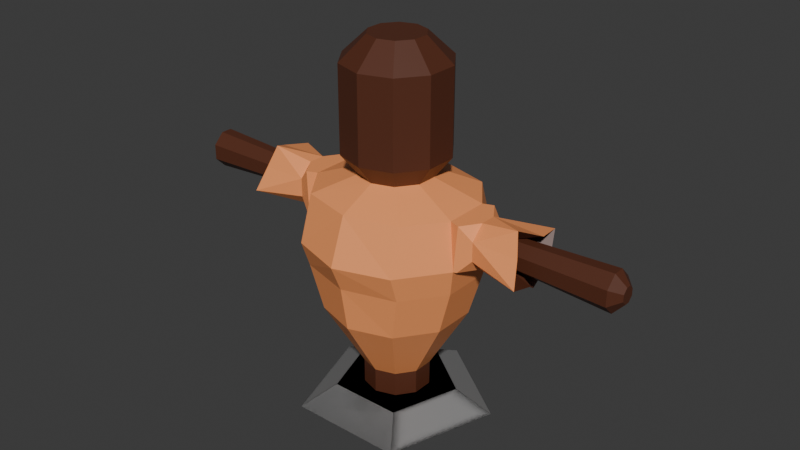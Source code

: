 # Source: target_dummy.blend  (saved by Blender 5.2.44; exported with 4.5.12 LTS)
import bpy
from mathutils import Matrix  # noqa: F401  (used for matrix-valued properties, if any)

bpy.ops.wm.read_factory_settings(use_empty=True)
scene = bpy.context.scene
scene.name = 'Scene'

# ---- collections
col_collection = bpy.data.collections.new('Collection'); scene.collection.children.link(col_collection)

# ---- materials (node trees are filled in below, after node groups)
mat_wood = bpy.data.materials.new('Wood')
mat_base = bpy.data.materials.new('Base')
mat_material_001 = bpy.data.materials.new('Material.001')

# ---- material node trees
mat_wood.use_nodes = True; mat_wood.node_tree.nodes.clear()
_N = mat_wood.node_tree.nodes; _L = mat_wood.node_tree.links
n0 = _N.new('ShaderNodeBsdfPrincipled'); n0.name = 'Principled BSDF'; n0.location = (-200, 100)
n0.inputs[0].default_value = (0.09679, 0.02767, 0.0125, 1.0)
n0.inputs[10].default_value = 0.005
n1 = _N.new('ShaderNodeOutputMaterial'); n1.name = 'Material Output'; n1.location = (200, 100)
_L.new(n0.outputs[0], n1.inputs[0])
n1.is_active_output = True
mat_base.use_nodes = True; mat_base.node_tree.nodes.clear()
_N = mat_base.node_tree.nodes; _L = mat_base.node_tree.links
n0 = _N.new('ShaderNodeBsdfPrincipled'); n0.name = 'Principled BSDF'; n0.location = (-200, 100)
n0.inputs[0].default_value = (0.2302, 0.2302, 0.2302, 1.0)
n0.inputs[10].default_value = 0.005
n1 = _N.new('ShaderNodeOutputMaterial'); n1.name = 'Material Output'; n1.location = (200, 100)
_L.new(n0.outputs[0], n1.inputs[0])
n1.is_active_output = True
mat_material_001.use_nodes = True; mat_material_001.node_tree.nodes.clear()
_N = mat_material_001.node_tree.nodes; _L = mat_material_001.node_tree.links
n0 = _N.new('ShaderNodeBsdfPrincipled'); n0.name = 'Principled BSDF'; n0.location = (-200, 100)
n0.inputs[0].default_value = (1.0, 0.3482, 0.1204, 1.0)
n0.inputs[10].default_value = 0.005
n1 = _N.new('ShaderNodeOutputMaterial'); n1.name = 'Material Output'; n1.location = (200, 100)
_L.new(n0.outputs[0], n1.inputs[0])
n1.is_active_output = True

# ---- world
world_world = bpy.data.worlds.new('World'); scene.world = world_world
world_world.use_nodes = True; world_world.node_tree.nodes.clear()
_N = world_world.node_tree.nodes; _L = world_world.node_tree.links
n0 = _N.new('ShaderNodeOutputWorld'); n0.name = 'World Output'; n0.location = (200, 100)
n1 = _N.new('ShaderNodeBackground'); n1.name = 'Background'; n1.location = (-200, 100)
n1.inputs[0].default_value = (0.05088, 0.05088, 0.05088, 1.0)
_L.new(n1.outputs[0], n0.inputs[0])
n0.is_active_output = True
world_world.color = (0.05088, 0.05088, 0.05088)
world_world.sun_shadow_jitter_overblur = 0.0

# ---- meshes
me_cylinder = bpy.data.meshes.new('Cylinder')
me_cylinder.from_pydata([(0.0, 0.1844, -0.753), (0.0, 0.1699, 0.3531), (0.1084, 0.1492, -0.753), (0.1099, 0.1364, 0.3531), (0.1754, 0.05698, -0.753), (0.1738, 0.04846, 0.3531), (0.1754, -0.05698, -0.753), (0.1738, -0.06018, 0.3531), (0.1084, -0.1492, -0.753), (0.1099, -0.1481, 0.3531), (0.0, -0.1844, -0.753), (0.0, -0.1817, 0.3531), (0.0, 0.4367, -0.1459), (0.0, 0.5, 0.0), (0.0, 0.4067, 0.25), (0.2869, 0.329, 0.25), (0.2939, 0.4045, 0.0), (0.2892, 0.3533, -0.1459), (0.4346, 0.1257, 0.25), (0.4755, 0.1545, 0.0), (0.4478, 0.135, -0.1459), (0.4346, -0.1257, 0.25), (0.4755, -0.1545, 0.0), (0.4478, -0.135, -0.1459), (0.2869, -0.329, 0.25), (0.2939, -0.4045, 0.0), (0.2892, -0.3533, -0.1459), (0.0, -0.4067, 0.25), (0.0, -0.5, 0.0), (0.0, -0.4367, -0.1459), (0.5601, 0.04604, 0.25), (0.5601, 0.1191, 0.1769), (0.4927, 0.1473, 0.25), (0.5601, 0.1191, 0.07308), (0.5601, 0.04604, 0.0), (0.4927, 0.1473, 0.0), (0.5601, -0.1191, 0.1769), (0.5601, -0.04604, 0.25), (0.4927, -0.1473, 0.25), (0.5601, -0.04604, 0.0), (0.5601, -0.1191, 0.07308), (0.4927, -0.1473, 0.0), (0.705, 0.07171, 0.1587), (0.705, 0.02462, 0.2058), (0.705, 0.02462, 0.04424), (0.705, 0.07171, 0.09132), (0.705, -0.02462, 0.2058), (0.705, -0.07171, 0.1587), (0.705, -0.07171, 0.09132), (0.6718, -0.0131, 0.0504), (0.0, 0.3947, -0.3947), (0.232, 0.3193, -0.3947), (0.3754, 0.122, -0.3947), (0.3754, -0.122, -0.3947), (0.232, -0.3193, -0.3947), (0.0, -0.3947, -0.3947), (-3.964e-08, -0.1844, -0.9263), (-3.964e-08, 0.1844, -0.9263), (0.1084, 0.1492, -0.9263), (0.1754, 0.05698, -0.9263), (0.1754, -0.05698, -0.9263), (0.1084, -0.1492, -0.9263), (0.8148, -0.1203, 0.1737), (0.7797, -0.07209, 0.2906), (0.8468, 0.04227, 0.2398), (0.8136, 0.1949, 0.2111), (0.8468, -0.04227, 0.01025), (0.8468, -0.1834, 0.04507), (0.8468, 0.1094, 0.07733), (0.7907, 0.06903, -0.07008), (0.8148, -0.1203, 0.1737), (0.7797, -0.07209, 0.2906), (0.8468, 0.04227, 0.2398), (0.8136, 0.1949, 0.2111), (0.8468, -0.04227, 0.01025), (0.8468, -0.1834, 0.04507), (0.8468, 0.1094, 0.07733), (0.7907, 0.06903, -0.07008), (1.323, -0.03885, 0.1432), (1.323, -0.01334, 0.1688), (1.323, 0.01334, 0.1688), (1.323, 0.03885, 0.1432), (1.323, -0.01334, 0.08124), (1.323, -0.03885, 0.1068), (1.323, 0.03885, 0.1068), (1.323, 0.01334, 0.08124), (1.268, 0.09135, 0.0821), (1.268, 0.03137, 0.02211), (1.268, 0.03137, 0.2279), (1.268, 0.09135, 0.1679), (1.268, -0.03137, 0.02211), (1.268, -0.09135, 0.0821), (1.268, -0.09135, 0.1679), (1.268, -0.03137, 0.2279), (0.0, 0.54, -1.0), (-0.5136, 0.1669, -1.0), (-0.3174, -0.4369, -1.0), (0.3174, -0.4369, -1.0), (0.5136, 0.1669, -1.0), (-0.3233, 0.1051, -0.8892), (0.0, 0.34, -0.8892), (-0.1998, -0.275, -0.8892), (0.1998, -0.275, -0.8892), (0.3233, 0.1051, -0.8892)], [], [(14, 1, 3, 15), (15, 3, 5, 18), (18, 5, 7, 21), (21, 7, 9, 24), (24, 9, 11, 27), (3, 1, 11, 9, 7, 5), (54, 26, 29, 55), (26, 25, 28, 29), (25, 24, 27, 28), (53, 23, 26, 54), (23, 22, 25, 26), (22, 21, 24, 25), (52, 20, 23, 53), (20, 19, 22, 23), (51, 17, 20, 52), (17, 16, 19, 20), (16, 15, 18, 19), (50, 12, 17, 51), (12, 13, 16, 17), (13, 14, 15, 16), (6, 8, 61, 60), (30, 31, 32), (33, 34, 35), (36, 37, 38), (39, 40, 41), (36, 62, 63, 37), (65, 31, 30, 64), (39, 66, 67, 40), (33, 68, 69, 34), (33, 31, 65, 68), (19, 18, 32, 31, 33, 35), (30, 37, 63, 64), (18, 21, 38, 37, 30, 32), (22, 19, 35, 34, 39, 41), (39, 34, 69, 66), (36, 40, 67, 62), (21, 22, 41, 40, 36, 38), (87, 86, 84, 85), (2, 0, 50, 51), (4, 2, 51, 52), (6, 4, 52, 53), (8, 6, 53, 54), (10, 8, 54, 55), (56, 57, 58, 59, 60, 61), (2, 4, 59, 58), (8, 10, 56, 61), (4, 6, 60, 59), (0, 2, 58, 57), (70, 71, 63, 62), (72, 73, 65, 64), (74, 75, 67, 66), (76, 77, 69, 68), (73, 76, 68, 65), (71, 72, 64, 63), (77, 74, 66, 69), (75, 70, 62, 67), (47, 46, 71, 70), (43, 42, 73, 72), (49, 48, 75, 74), (45, 44, 77, 76), (42, 45, 76, 73), (46, 43, 72, 71), (44, 49, 74, 77), (48, 47, 70, 75), (85, 84, 81, 80, 79, 78, 83, 82), (89, 88, 80, 81), (90, 87, 85, 82), (86, 89, 81, 84), (91, 90, 82, 83), (93, 92, 78, 79), (92, 91, 83, 78), (88, 93, 79, 80), (43, 46, 93, 88), (47, 48, 91, 92), (46, 47, 92, 93), (48, 49, 90, 91), (45, 42, 89, 86), (49, 44, 87, 90), (42, 43, 88, 89), (44, 45, 86, 87), (95, 96, 97, 98, 94), (99, 100, 103, 102, 101), (98, 97, 102, 103), (96, 95, 99, 101), (94, 98, 103, 100), (97, 96, 101, 102), (95, 94, 100, 99)])
me_cylinder.polygons.foreach_set('material_index', [2, 2, 2, 2, 2, 0, 2, 2, 2, 2, 2, 2, 2, 2, 2, 2, 2, 2, 2, 2, 0, 2, 2, 2, 2, 2, 2, 2, 2, 2, 2, 2, 2, 2, 2, 2, 2, 0, 2, 2, 2, 2, 2, 0, 0, 0, 0, 0, 0, 0, 0, 0, 0, 0, 0, 0, 0, 0, 0, 0, 0, 0, 0, 0, 0, 0, 0, 0, 0, 0, 0, 0, 0, 0, 0, 0, 0, 0, 0, 0, 0, 1, 1, 1, 1, 1, 1])
_uv = me_cylinder.uv_layers.new(name='UVMap')
_uv.uv.foreach_set('vector', [1.0, 0.875, 1.0, 1.0, 0.9, 1.0, 0.9, 0.875, 0.9, 0.875, 0.9, 1.0, 0.8, 1.0, 0.8, 0.875, 0.8, 0.875, 0.8, 1.0, 0.7, 1.0, 0.7, 0.875, 0.7, 0.875, 0.7, 1.0, 0.6, 1.0, 0.6, 0.875, 0.6, 0.875, 0.6, 1.0, 0.5, 1.0, 0.5, 0.875, 0.3911, 0.4442, 0.25, 0.49, 0.25, 0.01, 0.3911, 0.05584, 0.4783, 0.1758, 0.4783, 0.3242, 0.6, 0.5, 0.6, 0.677, 0.5, 0.677, 0.5, 0.5, 0.6, 0.677, 0.6, 0.75, 0.5, 0.75, 0.5, 0.677, 0.6, 0.75, 0.6, 0.875, 0.5, 0.875, 0.5, 0.75, 0.7, 0.5, 0.7, 0.677, 0.6, 0.677, 0.6, 0.5, 0.7, 0.677, 0.7, 0.75, 0.6, 0.75, 0.6, 0.677, 0.7, 0.75, 0.7, 0.875, 0.6, 0.875, 0.6, 0.75, 0.8, 0.5, 0.8, 0.677, 0.7, 0.677, 0.7, 0.5, 0.8, 0.677, 0.8, 0.75, 0.7, 0.75, 0.7, 0.677, 0.9, 0.5, 0.9, 0.677, 0.8, 0.677, 0.8, 0.5, 0.9, 0.677, 0.9, 0.75, 0.8, 0.75, 0.8, 0.677, 0.9, 0.75, 0.9, 0.875, 0.8, 0.875, 0.8, 0.75, 1.0, 0.5, 1.0, 0.677, 0.9, 0.677, 0.9, 0.5, 1.0, 0.677, 1.0, 0.75, 0.9, 0.75, 0.9, 0.677, 1.0, 0.75, 1.0, 0.875, 0.9, 0.875, 0.9, 0.75, 0.8566, 0.2154, 0.8159, 0.1593, 0.8159, 0.1593, 0.8566, 0.2154, 0.7693, 0.875, 0.8, 0.8476, 0.8, 0.875, 0.8, 0.7865, 0.777, 0.75, 0.8, 0.75, 0.7, 0.8385, 0.723, 0.875, 0.7, 0.875, 0.7307, 0.75, 0.7, 0.7774, 0.7, 0.75, 0.7, 0.8385, 0.7, 0.8385, 0.7307, 0.875, 0.723, 0.875, 0.8, 0.8385, 0.8, 0.8476, 0.7693, 0.875, 0.7693, 0.875, 0.7307, 0.75, 0.7307, 0.75, 0.7, 0.7865, 0.7, 0.7774, 0.8, 0.7865, 0.8, 0.7865, 0.7693, 0.75, 0.777, 0.75, 0.8, 0.7865, 0.8, 0.8476, 0.8, 0.8385, 0.8, 0.7865, 0.8, 0.75, 0.8, 0.875, 0.8, 0.875, 0.8, 0.8476, 0.8, 0.7865, 0.8, 0.75, 0.7693, 0.875, 0.723, 0.875, 0.7307, 0.875, 0.7693, 0.875, 0.8, 0.875, 0.7, 0.875, 0.7, 0.875, 0.723, 0.875, 0.7693, 0.875, 0.8, 0.875, 0.7, 0.75, 0.8, 0.75, 0.8, 0.75, 0.777, 0.75, 0.7307, 0.75, 0.7, 0.75, 0.7307, 0.75, 0.777, 0.75, 0.7693, 0.75, 0.7307, 0.75, 0.7, 0.8385, 0.7, 0.7774, 0.7, 0.7865, 0.7, 0.8385, 0.7, 0.875, 0.7, 0.75, 0.7, 0.75, 0.7, 0.7774, 0.7, 0.8385, 0.7, 0.875, 0.7567, 0.7863, 0.7696, 0.8016, 0.7696, 0.8016, 0.7567, 0.7863, 0.8159, 0.3407, 0.75, 0.3621, 0.75, 0.49, 0.8911, 0.4442, 0.8566, 0.2846, 0.8159, 0.3407, 0.8911, 0.4442, 0.9783, 0.3242, 0.8566, 0.2154, 0.8566, 0.2846, 0.9783, 0.3242, 0.9783, 0.1758, 0.8159, 0.1593, 0.8566, 0.2154, 0.9783, 0.1758, 0.8911, 0.05584, 0.75, 0.1379, 0.8159, 0.1593, 0.8911, 0.05584, 0.75, 0.01, 0.75, 0.1379, 0.75, 0.3621, 0.8159, 0.3407, 0.8566, 0.2846, 0.8566, 0.2154, 0.8159, 0.1593, 0.8159, 0.3407, 0.8566, 0.2846, 0.8566, 0.2846, 0.8159, 0.3407, 0.8159, 0.1593, 0.75, 0.1379, 0.75, 0.1379, 0.8159, 0.1593, 0.8566, 0.2846, 0.8566, 0.2154, 0.8566, 0.2154, 0.8566, 0.2846, 0.75, 0.3621, 0.8159, 0.3407, 0.8159, 0.3407, 0.75, 0.3621, 0.7, 0.8385, 0.7307, 0.875, 0.7307, 0.875, 0.7, 0.8385, 0.7693, 0.875, 0.8, 0.8385, 0.8, 0.8385, 0.7693, 0.875, 0.7307, 0.75, 0.7, 0.7865, 0.7, 0.7865, 0.7307, 0.75, 0.8, 0.7865, 0.7693, 0.75, 0.7693, 0.75, 0.8, 0.7865, 0.0, 0.0, 0.0, 0.0, 0.0, 0.0, 0.0, 0.0, 0.7307, 0.875, 0.7693, 0.875, 0.7693, 0.875, 0.7307, 0.875, 0.7693, 0.75, 0.7307, 0.75, 0.7307, 0.75, 0.7693, 0.75, 0.7, 0.7865, 0.7, 0.8385, 0.7, 0.8385, 0.7, 0.7865, 0.7304, 0.8234, 0.7433, 0.8387, 0.7307, 0.875, 0.7, 0.8385, 0.7567, 0.8387, 0.7696, 0.8234, 0.8, 0.8385, 0.7693, 0.875, 0.7433, 0.7863, 0.7304, 0.8016, 0.7, 0.7865, 0.7307, 0.75, 0.7696, 0.8016, 0.7567, 0.7863, 0.7693, 0.75, 0.8, 0.7865, 0.7696, 0.8234, 0.7696, 0.8016, 0.8, 0.7865, 0.8, 0.8385, 0.7433, 0.8387, 0.7567, 0.8387, 0.7693, 0.875, 0.7307, 0.875, 0.7567, 0.7863, 0.7433, 0.7863, 0.7307, 0.75, 0.7693, 0.75, 0.7304, 0.8016, 0.7304, 0.8234, 0.7, 0.8385, 0.7, 0.7865, 0.7567, 0.7863, 0.7696, 0.8016, 0.7696, 0.8234, 0.7567, 0.8387, 0.7433, 0.8387, 0.7304, 0.8234, 0.7304, 0.8016, 0.7433, 0.7863, 0.7696, 0.8234, 0.7567, 0.8387, 0.7567, 0.8387, 0.7696, 0.8234, 0.7433, 0.7863, 0.7567, 0.7863, 0.7567, 0.7863, 0.7433, 0.7863, 0.7696, 0.8016, 0.7696, 0.8234, 0.7696, 0.8234, 0.7696, 0.8016, 0.7304, 0.8016, 0.7433, 0.7863, 0.7433, 0.7863, 0.7304, 0.8016, 0.7433, 0.8387, 0.7304, 0.8234, 0.7304, 0.8234, 0.7433, 0.8387, 0.7304, 0.8234, 0.7304, 0.8016, 0.7304, 0.8016, 0.7304, 0.8234, 0.7567, 0.8387, 0.7433, 0.8387, 0.7433, 0.8387, 0.7567, 0.8387, 0.7567, 0.8387, 0.7433, 0.8387, 0.7433, 0.8387, 0.7567, 0.8387, 0.7304, 0.8234, 0.7304, 0.8016, 0.7304, 0.8016, 0.7304, 0.8234, 0.7433, 0.8387, 0.7304, 0.8234, 0.7304, 0.8234, 0.7433, 0.8387, 0.7304, 0.8016, 0.7433, 0.7863, 0.7433, 0.7863, 0.7304, 0.8016, 0.7696, 0.8016, 0.7696, 0.8234, 0.7696, 0.8234, 0.7696, 0.8016, 0.7433, 0.7863, 0.7567, 0.7863, 0.7567, 0.7863, 0.7433, 0.7863, 0.7696, 0.8234, 0.7567, 0.8387, 0.7567, 0.8387, 0.7696, 0.8234, 0.7567, 0.7863, 0.7696, 0.8016, 0.7696, 0.8016, 0.7567, 0.7863, 0.0, 0.0, 0.0, 0.0, 0.0, 0.0, 0.0, 0.0, 0.0, 0.0, 0.0, 0.0, 0.0, 0.0, 0.0, 0.0, 0.0, 0.0, 0.0, 0.0, 0.0, 0.0, 0.0, 0.0, 0.0, 0.0, 0.0, 0.0, 0.0, 0.0, 0.0, 0.0, 0.0, 0.0, 0.0, 0.0, 0.0, 0.0, 0.0, 0.0, 0.0, 0.0, 0.0, 0.0, 0.0, 0.0, 0.0, 0.0, 0.0, 0.0, 0.0, 0.0, 0.0, 0.0, 0.0, 0.0, 0.0, 0.0, 0.0, 0.0])
me_cylinder.materials.append(mat_wood)
me_cylinder.materials.append(mat_base)
me_cylinder.materials.append(mat_material_001)
me_cylinder.update()
me_cylinder_001 = bpy.data.meshes.new('Cylinder.001')
me_cylinder_001.from_pydata([(0.0, 0.1508, -0.4107), (0.0, 0.1508, 0.3676), (0.08862, 0.122, -0.4107), (0.08862, 0.122, 0.3676), (0.1434, 0.04659, -0.4107), (0.1434, 0.04659, 0.3676), (0.1434, -0.04659, -0.4107), (0.1434, -0.04659, 0.3676), (0.08862, -0.122, -0.4107), (0.08862, -0.122, 0.3676), (0.0, -0.1508, -0.4107), (0.0, -0.1508, 0.3676), (-0.08862, -0.122, -0.4107), (-0.08862, -0.122, 0.3676), (-0.1434, -0.04659, -0.4107), (-0.1434, -0.04659, 0.3676), (-0.1434, 0.04659, -0.4107), (-0.1434, 0.04659, 0.3676), (-0.08862, 0.122, -0.4107), (-0.08862, 0.122, 0.3676), (0.0, 0.29, -0.235), (0.1705, 0.2346, -0.235), (0.1705, 0.2346, 0.235), (0.0, 0.29, 0.235), (0.2758, 0.08961, -0.235), (0.2758, 0.08961, 0.235), (0.2758, -0.08961, -0.235), (0.2758, -0.08961, 0.235), (0.1705, -0.2346, -0.235), (0.1705, -0.2346, 0.235), (0.0, -0.29, -0.235), (0.0, -0.29, 0.235), (-0.1705, -0.2346, -0.235), (-0.1705, -0.2346, 0.235), (-0.2758, -0.08961, -0.235), (-0.2758, -0.08961, 0.235), (-0.2758, 0.08961, -0.235), (-0.2758, 0.08961, 0.235), (-0.1705, 0.2346, -0.235), (-0.1705, 0.2346, 0.235)], [], [(20, 23, 22, 21), (21, 22, 25, 24), (24, 25, 27, 26), (26, 27, 29, 28), (28, 29, 31, 30), (30, 31, 33, 32), (32, 33, 35, 34), (34, 35, 37, 36), (3, 1, 19, 17, 15, 13, 11, 9, 7, 5), (36, 37, 39, 38), (38, 39, 23, 20), (0, 2, 4, 6, 8, 10, 12, 14, 16, 18), (2, 0, 20, 21), (1, 3, 22, 23), (4, 2, 21, 24), (3, 5, 25, 22), (6, 4, 24, 26), (5, 7, 27, 25), (8, 6, 26, 28), (7, 9, 29, 27), (10, 8, 28, 30), (9, 11, 31, 29), (12, 10, 30, 32), (11, 13, 33, 31), (14, 12, 32, 34), (13, 15, 35, 33), (16, 14, 34, 36), (15, 17, 37, 35), (18, 16, 36, 38), (17, 19, 39, 37), (0, 18, 38, 20), (19, 1, 23, 39)])
_uv = me_cylinder_001.uv_layers.new(name='UVMap')
_uv.uv.foreach_set('vector', [1.0, 0.5, 1.0, 1.0, 0.9, 1.0, 0.9, 0.5, 0.9, 0.5, 0.9, 1.0, 0.8, 1.0, 0.8, 0.5, 0.8, 0.5, 0.8, 1.0, 0.7, 1.0, 0.7, 0.5, 0.7, 0.5, 0.7, 1.0, 0.6, 1.0, 0.6, 0.5, 0.6, 0.5, 0.6, 1.0, 0.5, 1.0, 0.5, 0.5, 0.5, 0.5, 0.5, 1.0, 0.4, 1.0, 0.4, 0.5, 0.4, 0.5, 0.4, 1.0, 0.3, 1.0, 0.3, 0.5, 0.3, 0.5, 0.3, 1.0, 0.2, 1.0, 0.2, 0.5, 0.3233, 0.3509, 0.25, 0.3748, 0.1767, 0.3509, 0.1313, 0.2886, 0.1313, 0.2114, 0.1767, 0.1491, 0.25, 0.1252, 0.3233, 0.1491, 0.3687, 0.2114, 0.3687, 0.2886, 0.2, 0.5, 0.2, 1.0, 0.1, 1.0, 0.1, 0.5, 0.1, 0.5, 0.1, 1.0, -7.451e-08, 1.0, -7.451e-08, 0.5, 0.75, 0.3748, 0.8233, 0.3509, 0.8687, 0.2886, 0.8687, 0.2114, 0.8233, 0.1491, 0.75, 0.1252, 0.6767, 0.1491, 0.6313, 0.2114, 0.6313, 0.2886, 0.6767, 0.3509, 0.8233, 0.3509, 0.75, 0.3748, 0.75, 0.49, 0.8911, 0.4442, 0.25, 0.3748, 0.3233, 0.3509, 0.3911, 0.4442, 0.25, 0.49, 0.8687, 0.2886, 0.8233, 0.3509, 0.8911, 0.4442, 0.9783, 0.3242, 0.3233, 0.3509, 0.3687, 0.2886, 0.4783, 0.3242, 0.3911, 0.4442, 0.8687, 0.2114, 0.8687, 0.2886, 0.9783, 0.3242, 0.9783, 0.1758, 0.3687, 0.2886, 0.3687, 0.2114, 0.4783, 0.1758, 0.4783, 0.3242, 0.8233, 0.1491, 0.8687, 0.2114, 0.9783, 0.1758, 0.8911, 0.05584, 0.3687, 0.2114, 0.3233, 0.1491, 0.3911, 0.05584, 0.4783, 0.1758, 0.75, 0.1252, 0.8233, 0.1491, 0.8911, 0.05584, 0.75, 0.01, 0.3233, 0.1491, 0.25, 0.1252, 0.25, 0.01, 0.3911, 0.05584, 0.6767, 0.1491, 0.75, 0.1252, 0.75, 0.01, 0.6089, 0.05584, 0.25, 0.1252, 0.1767, 0.1491, 0.1089, 0.05584, 0.25, 0.01, 0.6313, 0.2114, 0.6767, 0.1491, 0.6089, 0.05584, 0.5217, 0.1758, 0.1767, 0.1491, 0.1313, 0.2114, 0.02175, 0.1758, 0.1089, 0.05584, 0.6313, 0.2886, 0.6313, 0.2114, 0.5217, 0.1758, 0.5217, 0.3242, 0.1313, 0.2114, 0.1313, 0.2886, 0.02175, 0.3242, 0.02175, 0.1758, 0.6767, 0.3509, 0.6313, 0.2886, 0.5217, 0.3242, 0.6089, 0.4442, 0.1313, 0.2886, 0.1767, 0.3509, 0.1089, 0.4442, 0.02175, 0.3242, 0.75, 0.3748, 0.6767, 0.3509, 0.6089, 0.4442, 0.75, 0.49, 0.1767, 0.3509, 0.25, 0.3748, 0.25, 0.49, 0.1089, 0.4442])
me_cylinder_001.materials.append(mat_wood)
me_cylinder_001.update()

# ---- objects
ob_cylinder = bpy.data.objects.new('Cylinder', me_cylinder)
ob_cylinder_001 = bpy.data.objects.new('Cylinder.001', me_cylinder_001)

# ---- transforms, parenting, visibility, modifiers, constraints
ob_cylinder.location = (0.0, 0.0, 1.0)
_m = ob_cylinder.modifiers.new('Mirror', 'MIRROR')
_m.use_clip = True
ob_cylinder_001.location = (0.0, 0.0, 1.695)

# ---- collection membership
col_collection.objects.link(ob_cylinder)
col_collection.objects.link(ob_cylinder_001)

# ---- scene / render settings (as saved in the file)
scene.frame_start = 1; scene.frame_end = 250; scene.frame_set(1)
scene.render.engine = 'BLENDER_EEVEE_NEXT'
scene.render.bake_bias = 0.0
scene.render.bake_samples = 0
scene.render.compositor_device = 'GPU'
scene.eevee.use_volume_custom_range = False
scene.eevee.fast_gi_thickness_near = 0.1
scene.eevee.fast_gi_thickness_far = 0.0
scene.eevee.ray_tracing_options.screen_trace_thickness = 0.1
bpy.context.view_layer.update()

# ---- added for rendering (the .blend has no active camera and no usable light): camera, sun
cam_auto = bpy.data.cameras.new('AutoCamera')
cam_auto.lens = 50.0
cam_auto.sensor_width = 36.0
cam_auto.clip_end = 1000.0
ob_auto_camera = bpy.data.objects.new('AutoCamera', cam_auto)
scene.collection.objects.link(ob_auto_camera)
ob_auto_camera.location = (3.24927, -3.87913, 3.63055)
ob_auto_camera.rotation_euler = (1.09748, -7.21219e-08, 0.694738)
scene.camera = ob_auto_camera
light_auto_sun = bpy.data.lights.new('AutoSun', 'SUN')
light_auto_sun.energy = 3.0
light_auto_sun.angle = 0.0523599
ob_auto_sun = bpy.data.objects.new('AutoSun', light_auto_sun)
scene.collection.objects.link(ob_auto_sun)
ob_auto_sun.rotation_euler = (0.872665, 0.174533, 0.523599)
bpy.context.view_layer.update()
